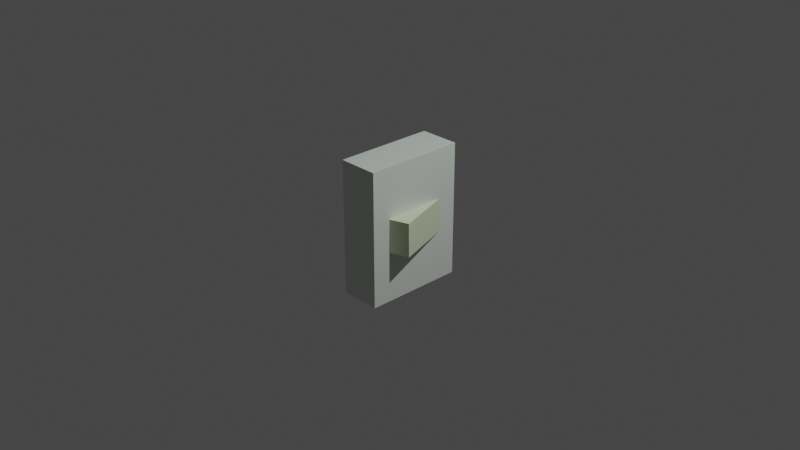 # Source: encendedor.blend  (saved by Blender 3.1.7; exported with 4.5.12 LTS)
import bpy
from mathutils import Matrix  # noqa: F401  (used for matrix-valued properties, if any)

bpy.ops.wm.read_factory_settings(use_empty=True)
scene = bpy.context.scene
scene.name = 'Scene'

# ---- collections
col_collection = bpy.data.collections.new('Collection'); scene.collection.children.link(col_collection)

# ---- materials (node trees are filled in below, after node groups)
mat_cubierta = bpy.data.materials.new('cubierta')
mat_cubierta.alpha_threshold = 0.0
mat_cubierta.use_transparent_shadow = False
mat_cubierta.line_color = (0.0, 0.0, 0.0, 1.0)
mat_cubierta_001 = bpy.data.materials.new('cubierta.001')
mat_cubierta_001.use_transparent_shadow = False

# ---- material node trees
mat_cubierta.use_nodes = True; mat_cubierta.node_tree.nodes.clear()
_N = mat_cubierta.node_tree.nodes; _L = mat_cubierta.node_tree.links
n0 = _N.new('ShaderNodeOutputMaterial'); n0.name = 'Material Output'; n0.location = (300, 300)
n1 = _N.new('ShaderNodeBsdfPrincipled'); n1.name = 'Principled BSDF'; n1.location = (10, 300)
n1.distribution = 'GGX'
n1.subsurface_method = 'RANDOM_WALK_SKIN'
n1.inputs[0].default_value = (0.7362, 0.8, 0.7283, 1.0)
n1.inputs[2].default_value = 0.4
n1.inputs[3].default_value = 1.45
n1.inputs[27].default_value = (0.0, 0.0, 0.0, 1.0)
n1.inputs[28].default_value = 1.0
_L.new(n1.outputs[0], n0.inputs[0])
n0.is_active_output = True
mat_cubierta_001.use_nodes = True; mat_cubierta_001.node_tree.nodes.clear()
_N = mat_cubierta_001.node_tree.nodes; _L = mat_cubierta_001.node_tree.links
n0 = _N.new('ShaderNodeBsdfPrincipled'); n0.name = 'Principled BSDF'; n0.location = (10, 300)
n0.distribution = 'GGX'
n0.subsurface_method = 'RANDOM_WALK_SKIN'
n0.inputs[0].default_value = (0.7322, 0.8, 0.5561, 1.0)
n0.inputs[3].default_value = 1.45
n0.inputs[27].default_value = (0.0, 0.0, 0.0, 1.0)
n0.inputs[28].default_value = 1.0
n1 = _N.new('ShaderNodeOutputMaterial'); n1.name = 'Material Output'; n1.location = (300, 300)
_L.new(n0.outputs[0], n1.inputs[0])
n1.is_active_output = True

# ---- world
world_world = bpy.data.worlds.new('World'); scene.world = world_world
world_world.use_nodes = True; world_world.node_tree.nodes.clear()
_N = world_world.node_tree.nodes; _L = world_world.node_tree.links
n0 = _N.new('ShaderNodeOutputWorld'); n0.name = 'World Output'; n0.location = (300, 300)
n1 = _N.new('ShaderNodeBackground'); n1.name = 'Background'; n1.location = (10, 300)
n1.inputs[0].default_value = (0.05088, 0.05088, 0.05088, 1.0)
_L.new(n1.outputs[0], n0.inputs[0])
n0.is_active_output = True
world_world.color = (0.05088, 0.05088, 0.05088)
world_world.use_sun_shadow = False
world_world.sun_shadow_jitter_overblur = 0.0

# ---- cameras
cam_camera = bpy.data.cameras.new('Camera')
cam_camera.clip_end = 100.0
cam_camera.ortho_scale = 7.314

# ---- lights
light_light = bpy.data.lights.new('Light', 'POINT')
light_light.transmission_factor = 0.0
light_light.energy = 1000.0
light_light.shadow_soft_size = 0.1
light_light.shadow_maximum_resolution = 0.006
light_light.use_absolute_resolution = True

# ---- meshes
me_cube = bpy.data.meshes.new('Cube')
me_cube.from_pydata([(1.0, 1.0, 1.0), (1.0, 1.0, -1.0), (1.0, -1.0, 1.0), (1.0, -1.0, -1.0), (-1.0, 1.0, 1.0), (-1.0, 1.0, -1.0), (-1.0, -1.0, 1.0), (-1.0, -1.0, -1.0), (-1.0, 1.0, -1.0), (-1.0, -1.0, -1.0), (-1.0, -1.0, 1.0), (-1.0, 1.0, 1.0)], [], [(0, 11, 10, 2), (3, 2, 10, 9), (7, 6, 4, 5), (8, 1, 3, 9), (1, 0, 2, 3), (8, 11, 0, 1), (7, 5, 8, 9), (6, 7, 9, 10), (5, 4, 11, 8), (4, 6, 10, 11)])
_uv = me_cube.uv_layers.new(name='UVMap')
_uv.uv.foreach_set('vector', [1.167, 1.167, 0.1667, 1.167, 0.1667, 0.1667, 1.167, 0.1667, 1.167, -0.1667, 1.167, 0.8333, 0.1667, 0.8333, 0.1667, -0.1667, 0.1667, -0.1667, 0.1667, 0.8333, 1.167, 0.8333, 1.167, -0.1667, 0.125, 0.5, 0.375, 0.5, 0.375, 0.75, 0.125, 0.75, 0.375, 0.5, 0.625, 0.5, 0.625, 0.75, 0.375, 0.75, 0.375, 0.25, 0.625, 0.25, 0.625, 0.5, 0.375, 0.5, 0.375, 0.0, 0.375, 0.25, 0.375, 0.25, 0.375, 0.0, 0.625, 0.0, 0.375, 0.0, 0.375, 0.0, 0.625, 0.0, 0.375, 0.25, 0.625, 0.25, 0.625, 0.25, 0.375, 0.25, 0.625, 0.25, 0.625, 0.0, 0.625, 0.0, 0.625, 0.25])
me_cube.materials.append(mat_cubierta)
me_cube.use_remesh_preserve_volume = False
me_cube.use_remesh_preserve_attributes = False
me_cube.use_mirror_vertex_groups = False
me_cube.update()
me_cube_001 = bpy.data.meshes.new('Cube.001')
me_cube_001.from_pydata([(-1.0, -1.0, -1.0), (-1.0, -1.0, 1.0), (-1.0, 1.0, -1.0), (-1.0, 1.0, 1.0), (1.0, -1.0, -1.0), (1.0, -1.0, 1.0), (1.0, 1.0, -1.0), (1.0, 1.0, 1.0)], [], [(0, 1, 3, 2), (2, 3, 7, 6), (6, 7, 5, 4), (4, 5, 1, 0), (2, 6, 4, 0), (7, 3, 1, 5)])
_uv = me_cube_001.uv_layers.new(name='UVMap')
_uv.uv.foreach_set('vector', [0.375, 0.0, 0.625, 0.0, 0.625, 0.25, 0.375, 0.25, 0.375, 0.25, 0.625, 0.25, 0.625, 0.5, 0.375, 0.5, 0.375, 0.5, 0.625, 0.5, 0.625, 0.75, 0.375, 0.75, 0.375, 0.75, 0.625, 0.75, 0.625, 1.0, 0.375, 1.0, 0.125, 0.5, 0.375, 0.5, 0.375, 0.75, 0.125, 0.75, 0.625, 0.5, 0.875, 0.5, 0.875, 0.75, 0.625, 0.75])
me_cube_001.materials.append(mat_cubierta_001)
me_cube_001.use_remesh_fix_poles = True
me_cube_001.use_remesh_preserve_attributes = False
me_cube_001.update()

# ---- objects
ob_cube = bpy.data.objects.new('Cube', me_cube)
ob_light = bpy.data.objects.new('Light', light_light)
ob_camera = bpy.data.objects.new('Camera', cam_camera)
ob_cube_001 = bpy.data.objects.new('Cube.001', me_cube_001)

# ---- transforms, parenting, visibility, modifiers, constraints
ob_cube.location = (0.0, 0.009158, 0.0)
ob_cube.scale = (-0.2202, 0.5516, 0.7376)
ob_cube.lock_rotations_4d = False
ob_cube.empty_display_type = 'ARROWS'
ob_cube.lineart.crease_threshold = 0.0
ob_light.location = (4.076, 1.005, 5.904)
ob_light.rotation_euler = (0.6503, 0.05522, 1.866)
ob_light.lock_rotations_4d = False
ob_light.empty_display_type = 'ARROWS'
ob_light.color = (0.0, 0.0, 0.0, 0.0)
ob_light.lineart.crease_threshold = 0.0
ob_camera.location = (7.359, -6.926, 4.958)
ob_camera.rotation_euler = (1.109, 0.0, 0.8149)
ob_camera.lock_rotations_4d = False
ob_camera.empty_display_type = 'ARROWS'
ob_camera.color = (0.0, 0.0, 0.0, 0.0)
ob_camera.display_type = 'WIRE'
ob_camera.lineart.crease_threshold = 0.0
ob_cube_001.location = (0.127, 0.004077, -0.0004904)
ob_cube_001.rotation_euler = (-0.001586, -0.00983, 0.32)
ob_cube_001.scale = (0.1976, 0.3546, 0.1835)

# ---- collection membership
col_collection.objects.link(ob_cube)
col_collection.objects.link(ob_light)
col_collection.objects.link(ob_camera)
col_collection.objects.link(ob_cube_001)

# ---- scene / render settings (as saved in the file)
scene.camera = ob_camera
scene.frame_start = 1; scene.frame_end = 250; scene.frame_set(1)
scene.render.engine = 'BLENDER_EEVEE_NEXT'
scene.cycles.sampling_pattern = 'TABULATED_SOBOL'
scene.cycles.use_light_tree = False
scene.view_settings.view_transform = 'Filmic'
bpy.context.view_layer.update()
